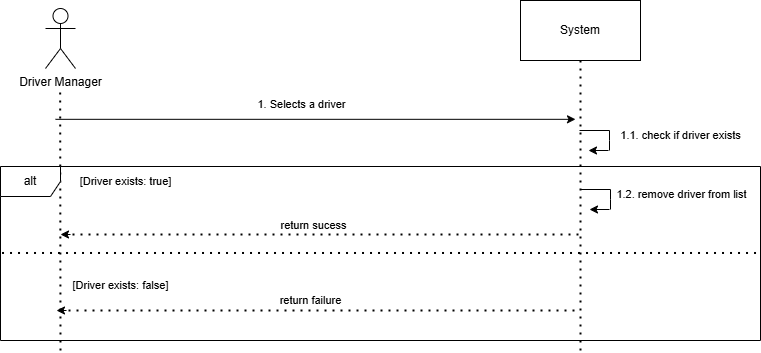

The diagram above was exported from draw.io. Its source (the exported page's mxGraphModel, read from the mxfile embedded in the PNG):
<mxGraphModel dx="868" dy="439" grid="1" gridSize="10" guides="1" tooltips="1" connect="1" arrows="1" fold="1" page="1" pageScale="1" pageWidth="850" pageHeight="1100" math="0" shadow="0">
  <root>
    <mxCell id="0" />
    <mxCell id="1" parent="0" />
    <mxCell id="mffXr9EgrVks523MRbxh-1" value="System" style="rounded=0;whiteSpace=wrap;html=1;" parent="1" vertex="1">
      <mxGeometry x="590" y="50" width="120" height="60" as="geometry" />
    </mxCell>
    <mxCell id="mffXr9EgrVks523MRbxh-2" value="" style="endArrow=none;dashed=1;html=1;dashPattern=1 3;strokeWidth=2;rounded=0;" parent="1" edge="1">
      <mxGeometry width="50" height="50" relative="1" as="geometry">
        <mxPoint x="130" y="400" as="sourcePoint" />
        <mxPoint x="129.66000000000003" y="140" as="targetPoint" />
      </mxGeometry>
    </mxCell>
    <mxCell id="mffXr9EgrVks523MRbxh-3" value="" style="endArrow=none;dashed=1;html=1;dashPattern=1 3;strokeWidth=2;rounded=0;entryX=0.5;entryY=1;entryDx=0;entryDy=0;" parent="1" target="mffXr9EgrVks523MRbxh-1" edge="1">
      <mxGeometry width="50" height="50" relative="1" as="geometry">
        <mxPoint x="650" y="400" as="sourcePoint" />
        <mxPoint x="649.6600000000001" y="140" as="targetPoint" />
      </mxGeometry>
    </mxCell>
    <mxCell id="mffXr9EgrVks523MRbxh-6" value="" style="endArrow=classic;html=1;rounded=0;" parent="1" edge="1">
      <mxGeometry width="50" height="50" relative="1" as="geometry">
        <mxPoint x="125" y="168.82" as="sourcePoint" />
        <mxPoint x="645" y="168.82" as="targetPoint" />
      </mxGeometry>
    </mxCell>
    <mxCell id="mffXr9EgrVks523MRbxh-7" value="1. Selects a driver" style="text;html=1;align=center;verticalAlign=middle;resizable=0;points=[];autosize=1;strokeColor=none;fillColor=none;fontSize=11;" parent="1" vertex="1">
      <mxGeometry x="316" y="138.82" width="110" height="30" as="geometry" />
    </mxCell>
    <mxCell id="mffXr9EgrVks523MRbxh-16" value="" style="endArrow=none;html=1;rounded=0;" parent="1" edge="1">
      <mxGeometry width="50" height="50" relative="1" as="geometry">
        <mxPoint x="650" y="239" as="sourcePoint" />
        <mxPoint x="680" y="239" as="targetPoint" />
      </mxGeometry>
    </mxCell>
    <mxCell id="mffXr9EgrVks523MRbxh-17" value="" style="endArrow=none;html=1;rounded=0;" parent="1" edge="1">
      <mxGeometry width="50" height="50" relative="1" as="geometry">
        <mxPoint x="680" y="259" as="sourcePoint" />
        <mxPoint x="680" y="239" as="targetPoint" />
        <Array as="points">
          <mxPoint x="680" y="249" />
        </Array>
      </mxGeometry>
    </mxCell>
    <mxCell id="mffXr9EgrVks523MRbxh-18" value="" style="endArrow=classic;html=1;rounded=0;" parent="1" edge="1">
      <mxGeometry width="50" height="50" relative="1" as="geometry">
        <mxPoint x="679" y="259" as="sourcePoint" />
        <mxPoint x="659" y="259" as="targetPoint" />
      </mxGeometry>
    </mxCell>
    <mxCell id="mffXr9EgrVks523MRbxh-19" value="1.2. remove driver from list" style="text;html=1;align=center;verticalAlign=middle;resizable=0;points=[];autosize=1;strokeColor=none;fillColor=none;fontSize=11;" parent="1" vertex="1">
      <mxGeometry x="676" y="229" width="150" height="30" as="geometry" />
    </mxCell>
    <mxCell id="mffXr9EgrVks523MRbxh-20" value="alt" style="shape=umlFrame;whiteSpace=wrap;html=1;pointerEvents=0;" parent="1" vertex="1">
      <mxGeometry x="70" y="216" width="760" height="174" as="geometry" />
    </mxCell>
    <mxCell id="mffXr9EgrVks523MRbxh-21" value="" style="endArrow=none;dashed=1;html=1;dashPattern=1 3;strokeWidth=2;rounded=0;exitX=0.002;exitY=0.497;exitDx=0;exitDy=0;exitPerimeter=0;entryX=0.998;entryY=0.497;entryDx=0;entryDy=0;entryPerimeter=0;" parent="1" source="mffXr9EgrVks523MRbxh-20" target="mffXr9EgrVks523MRbxh-20" edge="1">
      <mxGeometry width="50" height="50" relative="1" as="geometry">
        <mxPoint x="70.00000000000001" y="274.62" as="sourcePoint" />
        <mxPoint x="700" y="277.3800000000001" as="targetPoint" />
        <Array as="points" />
      </mxGeometry>
    </mxCell>
    <mxCell id="mffXr9EgrVks523MRbxh-22" value="" style="endArrow=none;dashed=1;html=1;dashPattern=1 3;strokeWidth=2;rounded=0;" parent="1" edge="1">
      <mxGeometry width="50" height="50" relative="1" as="geometry">
        <mxPoint x="648" y="284" as="sourcePoint" />
        <mxPoint x="138" y="284" as="targetPoint" />
      </mxGeometry>
    </mxCell>
    <mxCell id="mffXr9EgrVks523MRbxh-23" value="" style="endArrow=classic;html=1;rounded=0;" parent="1" edge="1">
      <mxGeometry width="50" height="50" relative="1" as="geometry">
        <mxPoint x="140" y="284" as="sourcePoint" />
        <mxPoint x="130" y="284" as="targetPoint" />
      </mxGeometry>
    </mxCell>
    <mxCell id="mffXr9EgrVks523MRbxh-24" value="" style="endArrow=none;dashed=1;html=1;dashPattern=1 3;strokeWidth=2;rounded=0;" parent="1" edge="1">
      <mxGeometry width="50" height="50" relative="1" as="geometry">
        <mxPoint x="644" y="360" as="sourcePoint" />
        <mxPoint x="134" y="360" as="targetPoint" />
      </mxGeometry>
    </mxCell>
    <mxCell id="mffXr9EgrVks523MRbxh-25" value="" style="endArrow=classic;html=1;rounded=0;" parent="1" edge="1">
      <mxGeometry width="50" height="50" relative="1" as="geometry">
        <mxPoint x="136" y="360" as="sourcePoint" />
        <mxPoint x="126" y="360" as="targetPoint" />
      </mxGeometry>
    </mxCell>
    <mxCell id="mffXr9EgrVks523MRbxh-26" value="[Driver exists: true]" style="text;html=1;align=center;verticalAlign=middle;resizable=0;points=[];autosize=1;strokeColor=none;fillColor=none;fontSize=11;" parent="1" vertex="1">
      <mxGeometry x="135" y="216" width="120" height="30" as="geometry" />
    </mxCell>
    <mxCell id="mffXr9EgrVks523MRbxh-27" value="return sucess" style="text;html=1;align=center;verticalAlign=middle;resizable=0;points=[];autosize=1;strokeColor=none;fillColor=none;fontSize=11;" parent="1" vertex="1">
      <mxGeometry x="338" y="260" width="90" height="30" as="geometry" />
    </mxCell>
    <mxCell id="mffXr9EgrVks523MRbxh-28" value="return failure" style="text;html=1;align=center;verticalAlign=middle;resizable=0;points=[];autosize=1;strokeColor=none;fillColor=none;fontSize=11;" parent="1" vertex="1">
      <mxGeometry x="335" y="335" width="90" height="30" as="geometry" />
    </mxCell>
    <mxCell id="mffXr9EgrVks523MRbxh-29" value="[Driver exists: false]" style="text;html=1;align=center;verticalAlign=middle;resizable=0;points=[];autosize=1;strokeColor=none;fillColor=none;fontSize=11;" parent="1" vertex="1">
      <mxGeometry x="130" y="320" width="120" height="30" as="geometry" />
    </mxCell>
    <mxCell id="mffXr9EgrVks523MRbxh-30" value="" style="endArrow=none;html=1;rounded=0;" parent="1" edge="1">
      <mxGeometry width="50" height="50" relative="1" as="geometry">
        <mxPoint x="649" y="180" as="sourcePoint" />
        <mxPoint x="679" y="180" as="targetPoint" />
      </mxGeometry>
    </mxCell>
    <mxCell id="mffXr9EgrVks523MRbxh-31" value="" style="endArrow=none;html=1;rounded=0;" parent="1" edge="1">
      <mxGeometry width="50" height="50" relative="1" as="geometry">
        <mxPoint x="679" y="200" as="sourcePoint" />
        <mxPoint x="679" y="180" as="targetPoint" />
        <Array as="points">
          <mxPoint x="679" y="190" />
        </Array>
      </mxGeometry>
    </mxCell>
    <mxCell id="mffXr9EgrVks523MRbxh-32" value="" style="endArrow=classic;html=1;rounded=0;" parent="1" edge="1">
      <mxGeometry width="50" height="50" relative="1" as="geometry">
        <mxPoint x="678" y="200" as="sourcePoint" />
        <mxPoint x="658" y="200" as="targetPoint" />
      </mxGeometry>
    </mxCell>
    <mxCell id="mffXr9EgrVks523MRbxh-33" value="1.1. check if driver exists" style="text;html=1;align=center;verticalAlign=middle;resizable=0;points=[];autosize=1;strokeColor=none;fillColor=none;fontSize=11;" parent="1" vertex="1">
      <mxGeometry x="680" y="170" width="140" height="30" as="geometry" />
    </mxCell>
    <mxCell id="mffXr9EgrVks523MRbxh-34" value="Driver Manager" style="shape=umlActor;verticalLabelPosition=bottom;verticalAlign=top;html=1;outlineConnect=0;" parent="1" vertex="1">
      <mxGeometry x="115" y="58" width="30" height="60" as="geometry" />
    </mxCell>
  </root>
</mxGraphModel>